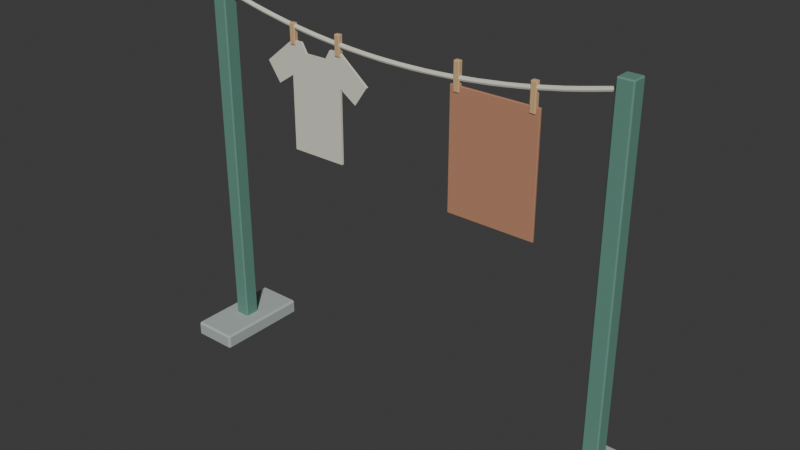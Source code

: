 # Source: source.blend  (saved by Blender 4.3.34; exported with 4.5.12 LTS)
import bpy
from mathutils import Matrix  # noqa: F401  (used for matrix-valued properties, if any)

bpy.ops.wm.read_factory_settings(use_empty=True)
scene = bpy.context.scene
scene.name = 'Scene'

# ---- collections
col_collection = bpy.data.collections.new('Collection'); scene.collection.children.link(col_collection)

# ---- materials (node trees are filled in below, after node groups)
mat_cream = bpy.data.materials.new('cream')
mat_cream.diffuse_color = (0.72, 0.71, 0.6, 1.0)
mat_stone = bpy.data.materials.new('stone')
mat_stone.diffuse_color = (0.42, 0.47, 0.45, 1.0)
mat_teal = bpy.data.materials.new('teal')
mat_teal.diffuse_color = (0.12, 0.28, 0.22, 1.0)
mat_sand = bpy.data.materials.new('sand')
mat_sand.diffuse_color = (0.66, 0.43, 0.22, 1.0)
mat_fungus_coral = bpy.data.materials.new('fungus-coral')
mat_fungus_coral.diffuse_color = (0.5, 0.24, 0.14, 1.0)

# ---- material node trees
mat_cream.use_nodes = True; mat_cream.node_tree.nodes.clear()
_N = mat_cream.node_tree.nodes; _L = mat_cream.node_tree.links
n0 = _N.new('ShaderNodeBsdfPrincipled'); n0.name = 'Principled BSDF'; n0.location = (10, 300)
n0.inputs[0].default_value = (0.72, 0.71, 0.6, 1.0)
n0.inputs[2].default_value = 0.83
n1 = _N.new('ShaderNodeOutputMaterial'); n1.name = 'Material Output'; n1.location = (300, 300)
_L.new(n0.outputs[0], n1.inputs[0])
n1.is_active_output = True
mat_stone.use_nodes = True; mat_stone.node_tree.nodes.clear()
_N = mat_stone.node_tree.nodes; _L = mat_stone.node_tree.links
n0 = _N.new('ShaderNodeBsdfPrincipled'); n0.name = 'Principled BSDF'; n0.location = (10, 300)
n0.inputs[0].default_value = (0.42, 0.47, 0.45, 1.0)
n0.inputs[2].default_value = 0.83
n1 = _N.new('ShaderNodeOutputMaterial'); n1.name = 'Material Output'; n1.location = (300, 300)
_L.new(n0.outputs[0], n1.inputs[0])
n1.is_active_output = True
mat_teal.use_nodes = True; mat_teal.node_tree.nodes.clear()
_N = mat_teal.node_tree.nodes; _L = mat_teal.node_tree.links
n0 = _N.new('ShaderNodeBsdfPrincipled'); n0.name = 'Principled BSDF'; n0.location = (10, 300)
n0.inputs[0].default_value = (0.12, 0.28, 0.22, 1.0)
n0.inputs[2].default_value = 0.83
n1 = _N.new('ShaderNodeOutputMaterial'); n1.name = 'Material Output'; n1.location = (300, 300)
_L.new(n0.outputs[0], n1.inputs[0])
n1.is_active_output = True
mat_sand.use_nodes = True; mat_sand.node_tree.nodes.clear()
_N = mat_sand.node_tree.nodes; _L = mat_sand.node_tree.links
n0 = _N.new('ShaderNodeBsdfPrincipled'); n0.name = 'Principled BSDF'; n0.location = (10, 300)
n0.inputs[0].default_value = (0.66, 0.43, 0.22, 1.0)
n0.inputs[2].default_value = 0.83
n1 = _N.new('ShaderNodeOutputMaterial'); n1.name = 'Material Output'; n1.location = (300, 300)
_L.new(n0.outputs[0], n1.inputs[0])
n1.is_active_output = True
mat_fungus_coral.use_nodes = True; mat_fungus_coral.node_tree.nodes.clear()
_N = mat_fungus_coral.node_tree.nodes; _L = mat_fungus_coral.node_tree.links
n0 = _N.new('ShaderNodeBsdfPrincipled'); n0.name = 'Principled BSDF'; n0.location = (10, 300)
n0.inputs[0].default_value = (0.5, 0.24, 0.14, 1.0)
n0.inputs[2].default_value = 0.83
n1 = _N.new('ShaderNodeOutputMaterial'); n1.name = 'Material Output'; n1.location = (300, 300)
_L.new(n0.outputs[0], n1.inputs[0])
n1.is_active_output = True

# ---- world
world_world = bpy.data.worlds.new('World'); scene.world = world_world
world_world.use_nodes = True; world_world.node_tree.nodes.clear()
_N = world_world.node_tree.nodes; _L = world_world.node_tree.links
n0 = _N.new('ShaderNodeOutputWorld'); n0.name = 'World Output'; n0.location = (300, 300)
n1 = _N.new('ShaderNodeBackground'); n1.name = 'Background'; n1.location = (10, 300)
n1.inputs[0].default_value = (0.05088, 0.05088, 0.05088, 1.0)
_L.new(n1.outputs[0], n0.inputs[0])
n0.is_active_output = True
world_world.color = (0.05088, 0.05088, 0.05088)
world_world.sun_shadow_jitter_overblur = 0.0

# ---- meshes
me_sagged_rope = bpy.data.meshes.new('Sagged rope')
me_sagged_rope.from_pydata([(-1.097, 0.0, 1.912), (-1.098, 0.008485, 1.908), (-1.1, 0.012, 1.9), (-1.102, 0.008485, 1.892), (-1.103, 1.47e-18, 1.888), (-1.102, -0.008485, 1.892), (-1.1, -0.012, 1.9), (-1.098, -0.008485, 1.908), (-1.028, 0.0, 1.893), (-1.029, 0.008485, 1.89), (-1.031, 0.012, 1.882), (-1.033, 0.008485, 1.874), (-1.034, 1.47e-18, 1.87), (-1.033, -0.008485, 1.874), (-1.031, -0.012, 1.882), (-1.029, -0.008485, 1.89), (-0.9597, 0.0, 1.877), (-0.9605, 0.008485, 1.873), (-0.9625, 0.012, 1.865), (-0.9645, 0.008485, 1.857), (-0.9653, 1.47e-18, 1.853), (-0.9645, -0.008485, 1.857), (-0.9625, -0.012, 1.865), (-0.9605, -0.008485, 1.873), (-0.8912, 0.0, 1.861), (-0.8919, 0.008485, 1.857), (-0.8938, 0.012, 1.849), (-0.8956, 0.008485, 1.841), (-0.8963, 1.47e-18, 1.837), (-0.8956, -0.008485, 1.841), (-0.8938, -0.012, 1.849), (-0.8919, -0.008485, 1.857), (-0.8226, 0.0, 1.846), (-0.8233, 0.008485, 1.843), (-0.825, 0.012, 1.834), (-0.8267, 0.008485, 1.826), (-0.8274, 1.47e-18, 1.823), (-0.8267, -0.008485, 1.826), (-0.825, -0.012, 1.834), (-0.8233, -0.008485, 1.843), (-0.754, 0.0, 1.833), (-0.7547, 0.008485, 1.829), (-0.7563, 0.012, 1.821), (-0.7578, 0.008485, 1.813), (-0.7585, 1.47e-18, 1.809), (-0.7578, -0.008485, 1.813), (-0.7563, -0.012, 1.821), (-0.7547, -0.008485, 1.829), (-0.6855, 0.0, 1.82), (-0.6861, 0.008485, 1.817), (-0.6875, 0.012, 1.809), (-0.6889, 0.008485, 1.8), (-0.6895, 1.47e-18, 1.797), (-0.6889, -0.008485, 1.8), (-0.6875, -0.012, 1.809), (-0.6861, -0.008485, 1.817), (-0.6169, 0.0, 1.809), (-0.6175, 0.008485, 1.806), (-0.6187, 0.012, 1.797), (-0.62, 0.008485, 1.789), (-0.6206, 1.47e-18, 1.786), (-0.62, -0.008485, 1.789), (-0.6187, -0.012, 1.797), (-0.6175, -0.008485, 1.806), (-0.5484, 0.0, 1.799), (-0.5489, 0.008485, 1.796), (-0.55, 0.012, 1.788), (-0.5511, 0.008485, 1.779), (-0.5516, 1.47e-18, 1.776), (-0.5511, -0.008485, 1.779), (-0.55, -0.012, 1.788), (-0.5489, -0.008485, 1.796), (-0.4798, 0.0, 1.791), (-0.4802, 0.008485, 1.787), (-0.4812, 0.012, 1.779), (-0.4823, 0.008485, 1.77), (-0.4827, 1.47e-18, 1.767), (-0.4823, -0.008485, 1.77), (-0.4812, -0.012, 1.779), (-0.4802, -0.008485, 1.787), (-0.4113, 0.0, 1.783), (-0.4116, 0.008485, 1.78), (-0.4125, 0.012, 1.771), (-0.4134, 0.008485, 1.763), (-0.4137, 1.47e-18, 1.759), (-0.4134, -0.008485, 1.763), (-0.4125, -0.012, 1.771), (-0.4116, -0.008485, 1.78), (-0.3427, 0.0, 1.777), (-0.343, 0.008485, 1.773), (-0.3438, 0.012, 1.765), (-0.3445, 0.008485, 1.756), (-0.3448, 1.47e-18, 1.753), (-0.3445, -0.008485, 1.756), (-0.3438, -0.012, 1.765), (-0.343, -0.008485, 1.773), (-0.2742, 0.0, 1.771), (-0.2744, 0.008485, 1.768), (-0.275, 0.012, 1.759), (-0.2756, 0.008485, 1.751), (-0.2758, 1.47e-18, 1.747), (-0.2756, -0.008485, 1.751), (-0.275, -0.012, 1.759), (-0.2744, -0.008485, 1.768), (-0.2056, 0.0, 1.767), (-0.2058, 0.008485, 1.764), (-0.2062, 0.012, 1.755), (-0.2067, 0.008485, 1.747), (-0.2069, 1.47e-18, 1.743), (-0.2067, -0.008485, 1.747), (-0.2062, -0.012, 1.755), (-0.2058, -0.008485, 1.764), (-0.1371, 0.0, 1.764), (-0.1372, 0.008485, 1.761), (-0.1375, 0.012, 1.752), (-0.1378, 0.008485, 1.744), (-0.1379, 1.47e-18, 1.74), (-0.1378, -0.008485, 1.744), (-0.1375, -0.012, 1.752), (-0.1372, -0.008485, 1.761), (-0.06855, 0.0, 1.763), (-0.06861, 0.008485, 1.759), (-0.06875, 0.012, 1.751), (-0.06889, 0.008485, 1.742), (-0.06895, 1.47e-18, 1.739), (-0.06889, -0.008485, 1.742), (-0.06875, -0.012, 1.751), (-0.06861, -0.008485, 1.759), (0.0, 0.0, 1.762), (0.0, 0.008485, 1.758), (0.0, 0.012, 1.75), (0.0, 0.008485, 1.742), (0.0, 1.47e-18, 1.738), (0.0, -0.008485, 1.742), (0.0, -0.012, 1.75), (0.0, -0.008485, 1.758), (0.06855, 0.0, 1.763), (0.06861, 0.008485, 1.759), (0.06875, 0.012, 1.751), (0.06889, 0.008485, 1.742), (0.06895, 1.47e-18, 1.739), (0.06889, -0.008485, 1.742), (0.06875, -0.012, 1.751), (0.06861, -0.008485, 1.759), (0.1371, 0.0, 1.764), (0.1372, 0.008485, 1.761), (0.1375, 0.012, 1.752), (0.1378, 0.008485, 1.744), (0.1379, 1.47e-18, 1.74), (0.1378, -0.008485, 1.744), (0.1375, -0.012, 1.752), (0.1372, -0.008485, 1.761), (0.2056, 0.0, 1.767), (0.2058, 0.008485, 1.764), (0.2062, 0.012, 1.755), (0.2067, 0.008485, 1.747), (0.2069, 1.47e-18, 1.743), (0.2067, -0.008485, 1.747), (0.2062, -0.012, 1.755), (0.2058, -0.008485, 1.764), (0.2742, 0.0, 1.771), (0.2744, 0.008485, 1.768), (0.275, 0.012, 1.759), (0.2756, 0.008485, 1.751), (0.2758, 1.47e-18, 1.747), (0.2756, -0.008485, 1.751), (0.275, -0.012, 1.759), (0.2744, -0.008485, 1.768), (0.3427, 0.0, 1.777), (0.343, 0.008485, 1.773), (0.3438, 0.012, 1.765), (0.3445, 0.008485, 1.756), (0.3448, 1.47e-18, 1.753), (0.3445, -0.008485, 1.756), (0.3438, -0.012, 1.765), (0.343, -0.008485, 1.773), (0.4113, 0.0, 1.783), (0.4116, 0.008485, 1.78), (0.4125, 0.012, 1.771), (0.4134, 0.008485, 1.763), (0.4137, 1.47e-18, 1.759), (0.4134, -0.008485, 1.763), (0.4125, -0.012, 1.771), (0.4116, -0.008485, 1.78), (0.4798, 0.0, 1.791), (0.4802, 0.008485, 1.787), (0.4812, 0.012, 1.779), (0.4823, 0.008485, 1.77), (0.4827, 1.47e-18, 1.767), (0.4823, -0.008485, 1.77), (0.4812, -0.012, 1.779), (0.4802, -0.008485, 1.787), (0.5484, 0.0, 1.799), (0.5489, 0.008485, 1.796), (0.55, 0.012, 1.788), (0.5511, 0.008485, 1.779), (0.5516, 1.47e-18, 1.776), (0.5511, -0.008485, 1.779), (0.55, -0.012, 1.788), (0.5489, -0.008485, 1.796), (0.6169, 0.0, 1.809), (0.6175, 0.008485, 1.806), (0.6187, 0.012, 1.797), (0.62, 0.008485, 1.789), (0.6206, 1.47e-18, 1.786), (0.62, -0.008485, 1.789), (0.6187, -0.012, 1.797), (0.6175, -0.008485, 1.806), (0.6855, 0.0, 1.82), (0.6861, 0.008485, 1.817), (0.6875, 0.012, 1.809), (0.6889, 0.008485, 1.8), (0.6895, 1.47e-18, 1.797), (0.6889, -0.008485, 1.8), (0.6875, -0.012, 1.809), (0.6861, -0.008485, 1.817), (0.754, 0.0, 1.833), (0.7547, 0.008485, 1.829), (0.7563, 0.012, 1.821), (0.7578, 0.008485, 1.813), (0.7585, 1.47e-18, 1.809), (0.7578, -0.008485, 1.813), (0.7563, -0.012, 1.821), (0.7547, -0.008485, 1.829), (0.8226, 0.0, 1.846), (0.8233, 0.008485, 1.843), (0.825, 0.012, 1.834), (0.8267, 0.008485, 1.826), (0.8274, 1.47e-18, 1.823), (0.8267, -0.008485, 1.826), (0.825, -0.012, 1.834), (0.8233, -0.008485, 1.843), (0.8912, 0.0, 1.861), (0.8919, 0.008485, 1.857), (0.8938, 0.012, 1.849), (0.8956, 0.008485, 1.841), (0.8963, 1.47e-18, 1.837), (0.8956, -0.008485, 1.841), (0.8938, -0.012, 1.849), (0.8919, -0.008485, 1.857), (0.9597, 0.0, 1.877), (0.9605, 0.008485, 1.873), (0.9625, 0.012, 1.865), (0.9645, 0.008485, 1.857), (0.9653, 1.47e-18, 1.853), (0.9645, -0.008485, 1.857), (0.9625, -0.012, 1.865), (0.9605, -0.008485, 1.873), (1.028, 0.0, 1.893), (1.029, 0.008485, 1.89), (1.031, 0.012, 1.882), (1.033, 0.008485, 1.874), (1.034, 1.47e-18, 1.87), (1.033, -0.008485, 1.874), (1.031, -0.012, 1.882), (1.029, -0.008485, 1.89), (1.097, 0.0, 1.912), (1.098, 0.008485, 1.908), (1.1, 0.012, 1.9), (1.102, 0.008485, 1.892), (1.103, 1.47e-18, 1.888), (1.102, -0.008485, 1.892), (1.1, -0.012, 1.9), (1.098, -0.008485, 1.908)], [], [(7, 0, 1, 2, 3, 4, 5, 6), (256, 263, 262, 261, 260, 259, 258, 257), (0, 8, 9, 1), (1, 9, 10, 2), (2, 10, 11, 3), (3, 11, 12, 4), (4, 12, 13, 5), (5, 13, 14, 6), (6, 14, 15, 7), (7, 15, 8, 0), (8, 16, 17, 9), (9, 17, 18, 10), (10, 18, 19, 11), (11, 19, 20, 12), (12, 20, 21, 13), (13, 21, 22, 14), (14, 22, 23, 15), (15, 23, 16, 8), (16, 24, 25, 17), (17, 25, 26, 18), (18, 26, 27, 19), (19, 27, 28, 20), (20, 28, 29, 21), (21, 29, 30, 22), (22, 30, 31, 23), (23, 31, 24, 16), (24, 32, 33, 25), (25, 33, 34, 26), (26, 34, 35, 27), (27, 35, 36, 28), (28, 36, 37, 29), (29, 37, 38, 30), (30, 38, 39, 31), (31, 39, 32, 24), (32, 40, 41, 33), (33, 41, 42, 34), (34, 42, 43, 35), (35, 43, 44, 36), (36, 44, 45, 37), (37, 45, 46, 38), (38, 46, 47, 39), (39, 47, 40, 32), (40, 48, 49, 41), (41, 49, 50, 42), (42, 50, 51, 43), (43, 51, 52, 44), (44, 52, 53, 45), (45, 53, 54, 46), (46, 54, 55, 47), (47, 55, 48, 40), (48, 56, 57, 49), (49, 57, 58, 50), (50, 58, 59, 51), (51, 59, 60, 52), (52, 60, 61, 53), (53, 61, 62, 54), (54, 62, 63, 55), (55, 63, 56, 48), (56, 64, 65, 57), (57, 65, 66, 58), (58, 66, 67, 59), (59, 67, 68, 60), (60, 68, 69, 61), (61, 69, 70, 62), (62, 70, 71, 63), (63, 71, 64, 56), (64, 72, 73, 65), (65, 73, 74, 66), (66, 74, 75, 67), (67, 75, 76, 68), (68, 76, 77, 69), (69, 77, 78, 70), (70, 78, 79, 71), (71, 79, 72, 64), (72, 80, 81, 73), (73, 81, 82, 74), (74, 82, 83, 75), (75, 83, 84, 76), (76, 84, 85, 77), (77, 85, 86, 78), (78, 86, 87, 79), (79, 87, 80, 72), (80, 88, 89, 81), (81, 89, 90, 82), (82, 90, 91, 83), (83, 91, 92, 84), (84, 92, 93, 85), (85, 93, 94, 86), (86, 94, 95, 87), (87, 95, 88, 80), (88, 96, 97, 89), (89, 97, 98, 90), (90, 98, 99, 91), (91, 99, 100, 92), (92, 100, 101, 93), (93, 101, 102, 94), (94, 102, 103, 95), (95, 103, 96, 88), (96, 104, 105, 97), (97, 105, 106, 98), (98, 106, 107, 99), (99, 107, 108, 100), (100, 108, 109, 101), (101, 109, 110, 102), (102, 110, 111, 103), (103, 111, 104, 96), (104, 112, 113, 105), (105, 113, 114, 106), (106, 114, 115, 107), (107, 115, 116, 108), (108, 116, 117, 109), (109, 117, 118, 110), (110, 118, 119, 111), (111, 119, 112, 104), (112, 120, 121, 113), (113, 121, 122, 114), (114, 122, 123, 115), (115, 123, 124, 116), (116, 124, 125, 117), (117, 125, 126, 118), (118, 126, 127, 119), (119, 127, 120, 112), (120, 128, 129, 121), (121, 129, 130, 122), (122, 130, 131, 123), (123, 131, 132, 124), (124, 132, 133, 125), (125, 133, 134, 126), (126, 134, 135, 127), (127, 135, 128, 120), (128, 136, 137, 129), (129, 137, 138, 130), (130, 138, 139, 131), (131, 139, 140, 132), (132, 140, 141, 133), (133, 141, 142, 134), (134, 142, 143, 135), (135, 143, 136, 128), (136, 144, 145, 137), (137, 145, 146, 138), (138, 146, 147, 139), (139, 147, 148, 140), (140, 148, 149, 141), (141, 149, 150, 142), (142, 150, 151, 143), (143, 151, 144, 136), (144, 152, 153, 145), (145, 153, 154, 146), (146, 154, 155, 147), (147, 155, 156, 148), (148, 156, 157, 149), (149, 157, 158, 150), (150, 158, 159, 151), (151, 159, 152, 144), (152, 160, 161, 153), (153, 161, 162, 154), (154, 162, 163, 155), (155, 163, 164, 156), (156, 164, 165, 157), (157, 165, 166, 158), (158, 166, 167, 159), (159, 167, 160, 152), (160, 168, 169, 161), (161, 169, 170, 162), (162, 170, 171, 163), (163, 171, 172, 164), (164, 172, 173, 165), (165, 173, 174, 166), (166, 174, 175, 167), (167, 175, 168, 160), (168, 176, 177, 169), (169, 177, 178, 170), (170, 178, 179, 171), (171, 179, 180, 172), (172, 180, 181, 173), (173, 181, 182, 174), (174, 182, 183, 175), (175, 183, 176, 168), (176, 184, 185, 177), (177, 185, 186, 178), (178, 186, 187, 179), (179, 187, 188, 180), (180, 188, 189, 181), (181, 189, 190, 182), (182, 190, 191, 183), (183, 191, 184, 176), (184, 192, 193, 185), (185, 193, 194, 186), (186, 194, 195, 187), (187, 195, 196, 188), (188, 196, 197, 189), (189, 197, 198, 190), (190, 198, 199, 191), (191, 199, 192, 184), (192, 200, 201, 193), (193, 201, 202, 194), (194, 202, 203, 195), (195, 203, 204, 196), (196, 204, 205, 197), (197, 205, 206, 198), (198, 206, 207, 199), (199, 207, 200, 192), (200, 208, 209, 201), (201, 209, 210, 202), (202, 210, 211, 203), (203, 211, 212, 204), (204, 212, 213, 205), (205, 213, 214, 206), (206, 214, 215, 207), (207, 215, 208, 200), (208, 216, 217, 209), (209, 217, 218, 210), (210, 218, 219, 211), (211, 219, 220, 212), (212, 220, 221, 213), (213, 221, 222, 214), (214, 222, 223, 215), (215, 223, 216, 208), (216, 224, 225, 217), (217, 225, 226, 218), (218, 226, 227, 219), (219, 227, 228, 220), (220, 228, 229, 221), (221, 229, 230, 222), (222, 230, 231, 223), (223, 231, 224, 216), (224, 232, 233, 225), (225, 233, 234, 226), (226, 234, 235, 227), (227, 235, 236, 228), (228, 236, 237, 229), (229, 237, 238, 230), (230, 238, 239, 231), (231, 239, 232, 224), (232, 240, 241, 233), (233, 241, 242, 234), (234, 242, 243, 235), (235, 243, 244, 236), (236, 244, 245, 237), (237, 245, 246, 238), (238, 246, 247, 239), (239, 247, 240, 232), (240, 248, 249, 241), (241, 249, 250, 242), (242, 250, 251, 243), (243, 251, 252, 244), (244, 252, 253, 245), (245, 253, 254, 246), (246, 254, 255, 247), (247, 255, 248, 240), (248, 256, 257, 249), (249, 257, 258, 250), (250, 258, 259, 251), (251, 259, 260, 252), (252, 260, 261, 253), (253, 261, 262, 254), (254, 262, 263, 255), (255, 263, 256, 248)])
me_sagged_rope.materials.append(mat_cream)
me_sagged_rope.update()
me_cloth_shirt = bpy.data.meshes.new('Cloth shirt')
me_cloth_shirt.from_pydata([(-0.65, -0.006, 1.73), (-0.59, -0.006, 1.73), (-0.56, -0.006, 1.68), (-0.44, -0.006, 1.68), (-0.41, -0.006, 1.73), (-0.35, -0.006, 1.73), (-0.19, -0.006, 1.6), (-0.26, -0.006, 1.5), (-0.35, -0.006, 1.56), (-0.35, -0.006, 1.18), (-0.65, -0.006, 1.18), (-0.65, -0.006, 1.56), (-0.74, -0.006, 1.5), (-0.81, -0.006, 1.6), (-0.65, 0.006, 1.73), (-0.59, 0.006, 1.73), (-0.56, 0.006, 1.68), (-0.44, 0.006, 1.68), (-0.41, 0.006, 1.73), (-0.35, 0.006, 1.73), (-0.19, 0.006, 1.6), (-0.26, 0.006, 1.5), (-0.35, 0.006, 1.56), (-0.35, 0.006, 1.18), (-0.65, 0.006, 1.18), (-0.65, 0.006, 1.56), (-0.74, 0.006, 1.5), (-0.81, 0.006, 1.6)], [], [(13, 12, 11, 10, 9, 8, 7, 6, 5, 4, 3, 2, 1, 0), (14, 15, 16, 17, 18, 19, 20, 21, 22, 23, 24, 25, 26, 27), (0, 1, 15, 14), (1, 2, 16, 15), (2, 3, 17, 16), (3, 4, 18, 17), (4, 5, 19, 18), (5, 6, 20, 19), (6, 7, 21, 20), (7, 8, 22, 21), (8, 9, 23, 22), (9, 10, 24, 23), (10, 11, 25, 24), (11, 12, 26, 25), (12, 13, 27, 26), (13, 0, 14, 27)])
me_cloth_shirt.materials.append(mat_cream)
me_cloth_shirt.update()
me_cube_001 = bpy.data.meshes.new('Cube.001')
me_cube_001.from_pydata([(-1.21, -0.24, 0.0), (-1.21, -0.25, 0.01), (-1.22, -0.24, 0.01), (-1.21, -0.25, 0.07), (-1.21, -0.24, 0.08), (-1.22, -0.24, 0.07), (-1.21, 0.24, 0.0), (-1.22, 0.24, 0.01), (-1.21, 0.25, 0.01), (-1.21, 0.24, 0.08), (-1.21, 0.25, 0.07), (-1.22, 0.24, 0.07), (-0.99, -0.24, 0.0), (-0.98, -0.24, 0.01), (-0.99, -0.25, 0.01), (-0.99, -0.24, 0.08), (-0.99, -0.25, 0.07), (-0.98, -0.24, 0.07), (-0.99, 0.24, 0.0), (-0.99, 0.25, 0.01), (-0.98, 0.24, 0.01), (-0.99, 0.24, 0.08), (-0.98, 0.24, 0.07), (-0.99, 0.25, 0.07)], [], [(14, 16, 3, 1), (20, 22, 17, 13), (21, 9, 4, 15), (2, 5, 11, 7), (8, 10, 23, 19), (0, 1, 2), (3, 4, 5), (6, 7, 8), (9, 10, 11), (12, 13, 14), (15, 16, 17), (18, 19, 20), (21, 22, 23), (6, 0, 2, 7), (1, 3, 5, 2), (4, 9, 11, 5), (10, 8, 7, 11), (18, 6, 8, 19), (9, 21, 23, 10), (22, 20, 19, 23), (12, 18, 20, 13), (21, 15, 17, 22), (16, 14, 13, 17), (0, 12, 14, 1), (15, 4, 3, 16), (6, 18, 12, 0)])
_uv = me_cube_001.uv_layers.new(name='UVMap')
_uv.uv.foreach_set('vector', [0.4063, 0.7604, 0.5938, 0.7604, 0.5938, 0.9896, 0.4063, 0.9896, 0.4062, 0.505, 0.5938, 0.505, 0.5938, 0.745, 0.4062, 0.745, 0.6354, 0.505, 0.8646, 0.505, 0.8646, 0.745, 0.6354, 0.745, 0.4062, 0.005, 0.5938, 0.005, 0.5938, 0.245, 0.4062, 0.245, 0.4063, 0.2604, 0.5938, 0.2604, 0.5938, 0.4896, 0.4063, 0.4896, 0.1354, 0.745, 0.1354, 0.75, 0.125, 0.745, 0.5938, 0.9896, 0.625, 0.9896, 0.5938, 1.0, 0.1354, 0.505, 0.125, 0.505, 0.1354, 0.5, 0.625, 0.2604, 0.5938, 0.2604, 0.5938, 0.25, 0.3646, 0.745, 0.375, 0.745, 0.3646, 0.75, 0.625, 0.7604, 0.5938, 0.7604, 0.5938, 0.75, 0.3646, 0.505, 0.3646, 0.5, 0.375, 0.505, 0.625, 0.505, 0.5938, 0.505, 0.5938, 0.5, 0.1354, 0.505, 0.1354, 0.745, 0.125, 0.745, 0.125, 0.505, 0.4062, 0.0, 0.5938, 0.0, 0.5938, 0.005, 0.4062, 0.005, 0.625, 0.005, 0.625, 0.245, 0.5938, 0.245, 0.5938, 0.005, 0.5938, 0.2604, 0.4063, 0.2604, 0.4062, 0.245, 0.5938, 0.245, 0.3646, 0.505, 0.1354, 0.505, 0.1354, 0.5, 0.3646, 0.5, 0.625, 0.2604, 0.625, 0.4896, 0.5938, 0.4896, 0.5938, 0.2604, 0.5938, 0.505, 0.4062, 0.505, 0.4063, 0.4896, 0.5938, 0.4896, 0.3646, 0.745, 0.3646, 0.505, 0.4062, 0.505, 0.4062, 0.745, 0.6354, 0.505, 0.6354, 0.745, 0.5938, 0.745, 0.5938, 0.505, 0.5938, 0.7604, 0.4063, 0.7604, 0.4062, 0.745, 0.5938, 0.745, 0.1354, 0.745, 0.3646, 0.745, 0.3646, 0.75, 0.1354, 0.75, 0.625, 0.7604, 0.625, 0.9896, 0.5938, 0.9896, 0.5938, 0.7604, 0.1354, 0.505, 0.3646, 0.505, 0.3646, 0.745, 0.1354, 0.745])
me_cube_001.materials.append(mat_stone)
me_cube_001.update()
me_cube_002 = bpy.data.meshes.new('Cube.002')
me_cube_002.from_pydata([(-1.134, -0.034, 0.05), (-1.134, -0.04, 0.056), (-1.14, -0.034, 0.056), (-1.134, -0.04, 1.944), (-1.134, -0.034, 1.95), (-1.14, -0.034, 1.944), (-1.134, 0.034, 0.05), (-1.14, 0.034, 0.056), (-1.134, 0.04, 0.056), (-1.134, 0.034, 1.95), (-1.134, 0.04, 1.944), (-1.14, 0.034, 1.944), (-1.066, -0.034, 0.05), (-1.06, -0.034, 0.056), (-1.066, -0.04, 0.056), (-1.066, -0.034, 1.95), (-1.066, -0.04, 1.944), (-1.06, -0.034, 1.944), (-1.066, 0.034, 0.05), (-1.066, 0.04, 0.056), (-1.06, 0.034, 0.056), (-1.066, 0.034, 1.95), (-1.06, 0.034, 1.944), (-1.066, 0.04, 1.944)], [], [(14, 16, 3, 1), (20, 22, 17, 13), (21, 9, 4, 15), (2, 5, 11, 7), (8, 10, 23, 19), (0, 1, 2), (3, 4, 5), (6, 7, 8), (9, 10, 11), (12, 13, 14), (15, 16, 17), (18, 19, 20), (21, 22, 23), (6, 0, 2, 7), (1, 3, 5, 2), (4, 9, 11, 5), (10, 8, 7, 11), (18, 6, 8, 19), (9, 21, 23, 10), (22, 20, 19, 23), (12, 18, 20, 13), (21, 15, 17, 22), (16, 14, 13, 17), (0, 12, 14, 1), (15, 4, 3, 16), (6, 18, 12, 0)])
_uv = me_cube_002.uv_layers.new(name='UVMap')
_uv.uv.foreach_set('vector', [0.3758, 0.7688, 0.6242, 0.7688, 0.6242, 0.9812, 0.3758, 0.9813, 0.3758, 0.5188, 0.6242, 0.5188, 0.6242, 0.7312, 0.3758, 0.7312, 0.6438, 0.5188, 0.8562, 0.5187, 0.8562, 0.7312, 0.6438, 0.7312, 0.3758, 0.01875, 0.6242, 0.01875, 0.6242, 0.2312, 0.3758, 0.2313, 0.3758, 0.2688, 0.6242, 0.2688, 0.6242, 0.4812, 0.3758, 0.4813, 0.1437, 0.7312, 0.1437, 0.75, 0.125, 0.7312, 0.6242, 0.9812, 0.625, 0.9812, 0.6242, 1.0, 0.1438, 0.5188, 0.125, 0.5188, 0.1437, 0.5, 0.625, 0.2688, 0.6242, 0.2688, 0.6242, 0.25, 0.3562, 0.7312, 0.375, 0.7313, 0.3563, 0.75, 0.625, 0.7688, 0.6242, 0.7688, 0.6242, 0.75, 0.3562, 0.5187, 0.3563, 0.5, 0.375, 0.5188, 0.625, 0.5188, 0.6242, 0.5188, 0.6242, 0.5, 0.1438, 0.5188, 0.1437, 0.7312, 0.125, 0.7312, 0.125, 0.5188, 0.3758, 0.0, 0.6242, 0.0, 0.6242, 0.01875, 0.3758, 0.01875, 0.625, 0.01875, 0.625, 0.2313, 0.6242, 0.2312, 0.6242, 0.01875, 0.6242, 0.2688, 0.3758, 0.2688, 0.3758, 0.2313, 0.6242, 0.2312, 0.3562, 0.5187, 0.1438, 0.5188, 0.1437, 0.5, 0.3563, 0.5, 0.625, 0.2688, 0.625, 0.4812, 0.6242, 0.4812, 0.6242, 0.2688, 0.6242, 0.5188, 0.3758, 0.5188, 0.3758, 0.4813, 0.6242, 0.4812, 0.3562, 0.7312, 0.3562, 0.5187, 0.3758, 0.5188, 0.3758, 0.7312, 0.6438, 0.5188, 0.6438, 0.7312, 0.6242, 0.7312, 0.6242, 0.5188, 0.6242, 0.7688, 0.3758, 0.7688, 0.3758, 0.7312, 0.6242, 0.7312, 0.1437, 0.7312, 0.3562, 0.7312, 0.3563, 0.75, 0.1437, 0.75, 0.625, 0.7688, 0.625, 0.9812, 0.6242, 0.9812, 0.6242, 0.7688, 0.1438, 0.5188, 0.3562, 0.5187, 0.3562, 0.7312, 0.1437, 0.7312])
me_cube_002.materials.append(mat_teal)
me_cube_002.update()
me_cube_003 = bpy.data.meshes.new('Cube.003')
me_cube_003.from_pydata([(0.99, -0.24, 0.0), (0.99, -0.25, 0.01), (0.98, -0.24, 0.01), (0.99, -0.25, 0.07), (0.99, -0.24, 0.08), (0.98, -0.24, 0.07), (0.99, 0.24, 0.0), (0.98, 0.24, 0.01), (0.99, 0.25, 0.01), (0.99, 0.24, 0.08), (0.99, 0.25, 0.07), (0.98, 0.24, 0.07), (1.21, -0.24, 0.0), (1.22, -0.24, 0.01), (1.21, -0.25, 0.01), (1.21, -0.24, 0.08), (1.21, -0.25, 0.07), (1.22, -0.24, 0.07), (1.21, 0.24, 0.0), (1.21, 0.25, 0.01), (1.22, 0.24, 0.01), (1.21, 0.24, 0.08), (1.22, 0.24, 0.07), (1.21, 0.25, 0.07)], [], [(14, 16, 3, 1), (20, 22, 17, 13), (21, 9, 4, 15), (2, 5, 11, 7), (8, 10, 23, 19), (0, 1, 2), (3, 4, 5), (6, 7, 8), (9, 10, 11), (12, 13, 14), (15, 16, 17), (18, 19, 20), (21, 22, 23), (6, 0, 2, 7), (1, 3, 5, 2), (4, 9, 11, 5), (10, 8, 7, 11), (18, 6, 8, 19), (9, 21, 23, 10), (22, 20, 19, 23), (12, 18, 20, 13), (21, 15, 17, 22), (16, 14, 13, 17), (0, 12, 14, 1), (15, 4, 3, 16), (6, 18, 12, 0)])
_uv = me_cube_003.uv_layers.new(name='UVMap')
_uv.uv.foreach_set('vector', [0.4063, 0.7604, 0.5938, 0.7604, 0.5938, 0.9896, 0.4063, 0.9896, 0.4062, 0.505, 0.5938, 0.505, 0.5938, 0.745, 0.4062, 0.745, 0.6354, 0.505, 0.8646, 0.505, 0.8646, 0.745, 0.6354, 0.745, 0.4062, 0.005, 0.5938, 0.005, 0.5938, 0.245, 0.4062, 0.245, 0.4063, 0.2604, 0.5938, 0.2604, 0.5938, 0.4896, 0.4063, 0.4896, 0.1354, 0.745, 0.1354, 0.75, 0.125, 0.745, 0.5938, 0.9896, 0.625, 0.9896, 0.5938, 1.0, 0.1354, 0.505, 0.125, 0.505, 0.1354, 0.5, 0.625, 0.2604, 0.5938, 0.2604, 0.5938, 0.25, 0.3646, 0.745, 0.375, 0.745, 0.3646, 0.75, 0.625, 0.7604, 0.5938, 0.7604, 0.5938, 0.75, 0.3646, 0.505, 0.3646, 0.5, 0.375, 0.505, 0.625, 0.505, 0.5938, 0.505, 0.5938, 0.5, 0.1354, 0.505, 0.1354, 0.745, 0.125, 0.745, 0.125, 0.505, 0.4062, 0.0, 0.5938, 0.0, 0.5938, 0.005, 0.4062, 0.005, 0.625, 0.005, 0.625, 0.245, 0.5938, 0.245, 0.5938, 0.005, 0.5938, 0.2604, 0.4063, 0.2604, 0.4062, 0.245, 0.5938, 0.245, 0.3646, 0.505, 0.1354, 0.505, 0.1354, 0.5, 0.3646, 0.5, 0.625, 0.2604, 0.625, 0.4896, 0.5938, 0.4896, 0.5938, 0.2604, 0.5938, 0.505, 0.4062, 0.505, 0.4063, 0.4896, 0.5938, 0.4896, 0.3646, 0.745, 0.3646, 0.505, 0.4062, 0.505, 0.4062, 0.745, 0.6354, 0.505, 0.6354, 0.745, 0.5938, 0.745, 0.5938, 0.505, 0.5938, 0.7604, 0.4063, 0.7604, 0.4062, 0.745, 0.5938, 0.745, 0.1354, 0.745, 0.3646, 0.745, 0.3646, 0.75, 0.1354, 0.75, 0.625, 0.7604, 0.625, 0.9896, 0.5938, 0.9896, 0.5938, 0.7604, 0.1354, 0.505, 0.3646, 0.505, 0.3646, 0.745, 0.1354, 0.745])
me_cube_003.materials.append(mat_stone)
me_cube_003.update()
me_cube_004 = bpy.data.meshes.new('Cube.004')
me_cube_004.from_pydata([(1.066, -0.034, 0.05), (1.066, -0.04, 0.056), (1.06, -0.034, 0.056), (1.066, -0.04, 1.944), (1.066, -0.034, 1.95), (1.06, -0.034, 1.944), (1.066, 0.034, 0.05), (1.06, 0.034, 0.056), (1.066, 0.04, 0.056), (1.066, 0.034, 1.95), (1.066, 0.04, 1.944), (1.06, 0.034, 1.944), (1.134, -0.034, 0.05), (1.14, -0.034, 0.056), (1.134, -0.04, 0.056), (1.134, -0.034, 1.95), (1.134, -0.04, 1.944), (1.14, -0.034, 1.944), (1.134, 0.034, 0.05), (1.134, 0.04, 0.056), (1.14, 0.034, 0.056), (1.134, 0.034, 1.95), (1.14, 0.034, 1.944), (1.134, 0.04, 1.944)], [], [(14, 16, 3, 1), (20, 22, 17, 13), (21, 9, 4, 15), (2, 5, 11, 7), (8, 10, 23, 19), (0, 1, 2), (3, 4, 5), (6, 7, 8), (9, 10, 11), (12, 13, 14), (15, 16, 17), (18, 19, 20), (21, 22, 23), (6, 0, 2, 7), (1, 3, 5, 2), (4, 9, 11, 5), (10, 8, 7, 11), (18, 6, 8, 19), (9, 21, 23, 10), (22, 20, 19, 23), (12, 18, 20, 13), (21, 15, 17, 22), (16, 14, 13, 17), (0, 12, 14, 1), (15, 4, 3, 16), (6, 18, 12, 0)])
_uv = me_cube_004.uv_layers.new(name='UVMap')
_uv.uv.foreach_set('vector', [0.3758, 0.7688, 0.6242, 0.7688, 0.6242, 0.9812, 0.3758, 0.9813, 0.3758, 0.5188, 0.6242, 0.5188, 0.6242, 0.7312, 0.3758, 0.7312, 0.6438, 0.5188, 0.8562, 0.5187, 0.8562, 0.7312, 0.6438, 0.7312, 0.3758, 0.01875, 0.6242, 0.01875, 0.6242, 0.2312, 0.3758, 0.2313, 0.3758, 0.2688, 0.6242, 0.2688, 0.6242, 0.4812, 0.3758, 0.4813, 0.1437, 0.7312, 0.1437, 0.75, 0.125, 0.7312, 0.6242, 0.9812, 0.625, 0.9812, 0.6242, 1.0, 0.1438, 0.5188, 0.125, 0.5188, 0.1437, 0.5, 0.625, 0.2688, 0.6242, 0.2688, 0.6242, 0.25, 0.3562, 0.7312, 0.375, 0.7313, 0.3563, 0.75, 0.625, 0.7688, 0.6242, 0.7688, 0.6242, 0.75, 0.3562, 0.5187, 0.3563, 0.5, 0.375, 0.5188, 0.625, 0.5188, 0.6242, 0.5188, 0.6242, 0.5, 0.1438, 0.5188, 0.1437, 0.7312, 0.125, 0.7312, 0.125, 0.5188, 0.3758, 0.0, 0.6242, 0.0, 0.6242, 0.01875, 0.3758, 0.01875, 0.625, 0.01875, 0.625, 0.2313, 0.6242, 0.2312, 0.6242, 0.01875, 0.6242, 0.2688, 0.3758, 0.2688, 0.3758, 0.2313, 0.6242, 0.2312, 0.3562, 0.5187, 0.1438, 0.5188, 0.1437, 0.5, 0.3563, 0.5, 0.625, 0.2688, 0.625, 0.4812, 0.6242, 0.4812, 0.6242, 0.2688, 0.6242, 0.5188, 0.3758, 0.5188, 0.3758, 0.4813, 0.6242, 0.4812, 0.3562, 0.7312, 0.3562, 0.5187, 0.3758, 0.5188, 0.3758, 0.7312, 0.6438, 0.5188, 0.6438, 0.7312, 0.6242, 0.7312, 0.6242, 0.5188, 0.6242, 0.7688, 0.3758, 0.7688, 0.3758, 0.7312, 0.6242, 0.7312, 0.1437, 0.7312, 0.3562, 0.7312, 0.3563, 0.75, 0.1437, 0.75, 0.625, 0.7688, 0.625, 0.9812, 0.6242, 0.9812, 0.6242, 0.7688, 0.1438, 0.5188, 0.3562, 0.5187, 0.3562, 0.7312, 0.1437, 0.7312])
me_cube_004.materials.append(mat_teal)
me_cube_004.update()
me_cube_005 = bpy.data.meshes.new('Cube.005')
me_cube_005.from_pydata([(-0.652, -0.0095, 1.71), (-0.652, -0.0125, 1.713), (-0.655, -0.0095, 1.713), (-0.652, -0.0125, 1.812), (-0.652, -0.0095, 1.815), (-0.655, -0.0095, 1.812), (-0.652, 0.0095, 1.71), (-0.655, 0.0095, 1.713), (-0.652, 0.0125, 1.713), (-0.652, 0.0095, 1.815), (-0.652, 0.0125, 1.812), (-0.655, 0.0095, 1.812), (-0.628, -0.0095, 1.71), (-0.625, -0.0095, 1.713), (-0.628, -0.0125, 1.713), (-0.628, -0.0095, 1.815), (-0.628, -0.0125, 1.812), (-0.625, -0.0095, 1.812), (-0.628, 0.0095, 1.71), (-0.628, 0.0125, 1.713), (-0.625, 0.0095, 1.713), (-0.628, 0.0095, 1.815), (-0.625, 0.0095, 1.812), (-0.628, 0.0125, 1.812)], [], [(14, 16, 3, 1), (20, 22, 17, 13), (21, 9, 4, 15), (2, 5, 11, 7), (8, 10, 23, 19), (0, 1, 2), (3, 4, 5), (6, 7, 8), (9, 10, 11), (12, 13, 14), (15, 16, 17), (18, 19, 20), (21, 22, 23), (6, 0, 2, 7), (1, 3, 5, 2), (4, 9, 11, 5), (10, 8, 7, 11), (18, 6, 8, 19), (9, 21, 23, 10), (22, 20, 19, 23), (12, 18, 20, 13), (21, 15, 17, 22), (16, 14, 13, 17), (0, 12, 14, 1), (15, 4, 3, 16), (6, 18, 12, 0)])
_uv = me_cube_005.uv_layers.new(name='UVMap')
_uv.uv.foreach_set('vector', [0.3821, 0.775, 0.6179, 0.775, 0.6179, 0.975, 0.3821, 0.975, 0.3821, 0.53, 0.6179, 0.53, 0.6179, 0.72, 0.3821, 0.72, 0.65, 0.53, 0.85, 0.53, 0.85, 0.72, 0.65, 0.72, 0.3821, 0.03, 0.6179, 0.03, 0.6179, 0.22, 0.3821, 0.22, 0.3821, 0.275, 0.6179, 0.275, 0.6179, 0.475, 0.3821, 0.475, 0.15, 0.72, 0.15, 0.75, 0.125, 0.72, 0.6179, 0.975, 0.625, 0.975, 0.6179, 1.0, 0.15, 0.53, 0.125, 0.53, 0.15, 0.5, 0.625, 0.275, 0.6179, 0.275, 0.6179, 0.25, 0.35, 0.72, 0.375, 0.72, 0.35, 0.75, 0.625, 0.775, 0.6179, 0.775, 0.6179, 0.75, 0.35, 0.53, 0.35, 0.5, 0.375, 0.53, 0.625, 0.53, 0.6179, 0.53, 0.6179, 0.5, 0.15, 0.53, 0.15, 0.72, 0.125, 0.72, 0.125, 0.53, 0.3821, 0.0, 0.6179, 0.0, 0.6179, 0.03, 0.3821, 0.03, 0.625, 0.03, 0.625, 0.22, 0.6179, 0.22, 0.6179, 0.03, 0.6179, 0.275, 0.3821, 0.275, 0.3821, 0.22, 0.6179, 0.22, 0.35, 0.53, 0.15, 0.53, 0.15, 0.5, 0.35, 0.5, 0.625, 0.275, 0.625, 0.475, 0.6179, 0.475, 0.6179, 0.275, 0.6179, 0.53, 0.3821, 0.53, 0.3821, 0.475, 0.6179, 0.475, 0.35, 0.72, 0.35, 0.53, 0.3821, 0.53, 0.3821, 0.72, 0.65, 0.53, 0.65, 0.72, 0.6179, 0.72, 0.6179, 0.53, 0.6179, 0.775, 0.3821, 0.775, 0.3821, 0.72, 0.6179, 0.72, 0.15, 0.72, 0.35, 0.72, 0.35, 0.75, 0.15, 0.75, 0.625, 0.775, 0.625, 0.975, 0.6179, 0.975, 0.6179, 0.775, 0.15, 0.53, 0.35, 0.53, 0.35, 0.72, 0.15, 0.72])
me_cube_005.materials.append(mat_sand)
me_cube_005.update()
me_cube_006 = bpy.data.meshes.new('Cube.006')
me_cube_006.from_pydata([(-0.372, -0.0095, 1.71), (-0.372, -0.0125, 1.713), (-0.375, -0.0095, 1.713), (-0.372, -0.0125, 1.812), (-0.372, -0.0095, 1.815), (-0.375, -0.0095, 1.812), (-0.372, 0.0095, 1.71), (-0.375, 0.0095, 1.713), (-0.372, 0.0125, 1.713), (-0.372, 0.0095, 1.815), (-0.372, 0.0125, 1.812), (-0.375, 0.0095, 1.812), (-0.348, -0.0095, 1.71), (-0.345, -0.0095, 1.713), (-0.348, -0.0125, 1.713), (-0.348, -0.0095, 1.815), (-0.348, -0.0125, 1.812), (-0.345, -0.0095, 1.812), (-0.348, 0.0095, 1.71), (-0.348, 0.0125, 1.713), (-0.345, 0.0095, 1.713), (-0.348, 0.0095, 1.815), (-0.345, 0.0095, 1.812), (-0.348, 0.0125, 1.812)], [], [(14, 16, 3, 1), (20, 22, 17, 13), (21, 9, 4, 15), (2, 5, 11, 7), (8, 10, 23, 19), (0, 1, 2), (3, 4, 5), (6, 7, 8), (9, 10, 11), (12, 13, 14), (15, 16, 17), (18, 19, 20), (21, 22, 23), (6, 0, 2, 7), (1, 3, 5, 2), (4, 9, 11, 5), (10, 8, 7, 11), (18, 6, 8, 19), (9, 21, 23, 10), (22, 20, 19, 23), (12, 18, 20, 13), (21, 15, 17, 22), (16, 14, 13, 17), (0, 12, 14, 1), (15, 4, 3, 16), (6, 18, 12, 0)])
_uv = me_cube_006.uv_layers.new(name='UVMap')
_uv.uv.foreach_set('vector', [0.3821, 0.775, 0.6179, 0.775, 0.6179, 0.975, 0.3821, 0.975, 0.3821, 0.53, 0.6179, 0.53, 0.6179, 0.72, 0.3821, 0.72, 0.65, 0.53, 0.85, 0.53, 0.85, 0.72, 0.65, 0.72, 0.3821, 0.03, 0.6179, 0.03, 0.6179, 0.22, 0.3821, 0.22, 0.3821, 0.275, 0.6179, 0.275, 0.6179, 0.475, 0.3821, 0.475, 0.15, 0.72, 0.15, 0.75, 0.125, 0.72, 0.6179, 0.975, 0.625, 0.975, 0.6179, 1.0, 0.15, 0.53, 0.125, 0.53, 0.15, 0.5, 0.625, 0.275, 0.6179, 0.275, 0.6179, 0.25, 0.35, 0.72, 0.375, 0.72, 0.35, 0.75, 0.625, 0.775, 0.6179, 0.775, 0.6179, 0.75, 0.35, 0.53, 0.35, 0.5, 0.375, 0.53, 0.625, 0.53, 0.6179, 0.53, 0.6179, 0.5, 0.15, 0.53, 0.15, 0.72, 0.125, 0.72, 0.125, 0.53, 0.3821, 0.0, 0.6179, 0.0, 0.6179, 0.03, 0.3821, 0.03, 0.625, 0.03, 0.625, 0.22, 0.6179, 0.22, 0.6179, 0.03, 0.6179, 0.275, 0.3821, 0.275, 0.3821, 0.22, 0.6179, 0.22, 0.35, 0.53, 0.15, 0.53, 0.15, 0.5, 0.35, 0.5, 0.625, 0.275, 0.625, 0.475, 0.6179, 0.475, 0.6179, 0.275, 0.6179, 0.53, 0.3821, 0.53, 0.3821, 0.475, 0.6179, 0.475, 0.35, 0.72, 0.35, 0.53, 0.3821, 0.53, 0.3821, 0.72, 0.65, 0.53, 0.65, 0.72, 0.6179, 0.72, 0.6179, 0.53, 0.6179, 0.775, 0.3821, 0.775, 0.3821, 0.72, 0.6179, 0.72, 0.15, 0.72, 0.35, 0.72, 0.35, 0.75, 0.15, 0.75, 0.625, 0.775, 0.625, 0.975, 0.6179, 0.975, 0.6179, 0.775, 0.15, 0.53, 0.35, 0.53, 0.35, 0.72, 0.15, 0.72])
me_cube_006.materials.append(mat_sand)
me_cube_006.update()
me_cube_007 = bpy.data.meshes.new('Cube.007')
me_cube_007.from_pydata([(0.298, -0.0095, 1.7), (0.298, -0.0125, 1.703), (0.295, -0.0095, 1.703), (0.298, -0.0125, 1.837), (0.298, -0.0095, 1.84), (0.295, -0.0095, 1.837), (0.298, 0.0095, 1.7), (0.295, 0.0095, 1.703), (0.298, 0.0125, 1.703), (0.298, 0.0095, 1.84), (0.298, 0.0125, 1.837), (0.295, 0.0095, 1.837), (0.322, -0.0095, 1.7), (0.325, -0.0095, 1.703), (0.322, -0.0125, 1.703), (0.322, -0.0095, 1.84), (0.322, -0.0125, 1.837), (0.325, -0.0095, 1.837), (0.322, 0.0095, 1.7), (0.322, 0.0125, 1.703), (0.325, 0.0095, 1.703), (0.322, 0.0095, 1.84), (0.325, 0.0095, 1.837), (0.322, 0.0125, 1.837)], [], [(14, 16, 3, 1), (20, 22, 17, 13), (21, 9, 4, 15), (2, 5, 11, 7), (8, 10, 23, 19), (0, 1, 2), (3, 4, 5), (6, 7, 8), (9, 10, 11), (12, 13, 14), (15, 16, 17), (18, 19, 20), (21, 22, 23), (6, 0, 2, 7), (1, 3, 5, 2), (4, 9, 11, 5), (10, 8, 7, 11), (18, 6, 8, 19), (9, 21, 23, 10), (22, 20, 19, 23), (12, 18, 20, 13), (21, 15, 17, 22), (16, 14, 13, 17), (0, 12, 14, 1), (15, 4, 3, 16), (6, 18, 12, 0)])
_uv = me_cube_007.uv_layers.new(name='UVMap')
_uv.uv.foreach_set('vector', [0.3804, 0.775, 0.6196, 0.775, 0.6196, 0.975, 0.3804, 0.975, 0.3804, 0.53, 0.6196, 0.53, 0.6196, 0.72, 0.3804, 0.72, 0.65, 0.53, 0.85, 0.53, 0.85, 0.72, 0.65, 0.72, 0.3804, 0.03, 0.6196, 0.03, 0.6196, 0.22, 0.3804, 0.22, 0.3804, 0.275, 0.6196, 0.275, 0.6196, 0.475, 0.3804, 0.475, 0.15, 0.72, 0.15, 0.75, 0.125, 0.72, 0.6196, 0.975, 0.625, 0.975, 0.6196, 1.0, 0.15, 0.53, 0.125, 0.53, 0.15, 0.5, 0.625, 0.275, 0.6196, 0.275, 0.6196, 0.25, 0.35, 0.72, 0.375, 0.72, 0.35, 0.75, 0.625, 0.775, 0.6196, 0.775, 0.6196, 0.75, 0.35, 0.53, 0.35, 0.5, 0.375, 0.53, 0.625, 0.53, 0.6196, 0.53, 0.6196, 0.5, 0.15, 0.53, 0.15, 0.72, 0.125, 0.72, 0.125, 0.53, 0.3804, 0.0, 0.6196, 0.0, 0.6196, 0.03, 0.3804, 0.03, 0.625, 0.03, 0.625, 0.22, 0.6196, 0.22, 0.6196, 0.03, 0.6196, 0.275, 0.3804, 0.275, 0.3804, 0.22, 0.6196, 0.22, 0.35, 0.53, 0.15, 0.53, 0.15, 0.5, 0.35, 0.5, 0.625, 0.275, 0.625, 0.475, 0.6196, 0.475, 0.6196, 0.275, 0.6196, 0.53, 0.3804, 0.53, 0.3804, 0.475, 0.6196, 0.475, 0.35, 0.72, 0.35, 0.53, 0.3804, 0.53, 0.3804, 0.72, 0.65, 0.53, 0.65, 0.72, 0.6196, 0.72, 0.6196, 0.53, 0.6196, 0.775, 0.3804, 0.775, 0.3804, 0.72, 0.6196, 0.72, 0.15, 0.72, 0.35, 0.72, 0.35, 0.75, 0.15, 0.75, 0.625, 0.775, 0.625, 0.975, 0.6196, 0.975, 0.6196, 0.775, 0.15, 0.53, 0.35, 0.53, 0.35, 0.72, 0.15, 0.72])
me_cube_007.materials.append(mat_sand)
me_cube_007.update()
me_cube_008 = bpy.data.meshes.new('Cube.008')
me_cube_008.from_pydata([(0.678, -0.0095, 1.7), (0.678, -0.0125, 1.703), (0.675, -0.0095, 1.703), (0.678, -0.0125, 1.837), (0.678, -0.0095, 1.84), (0.675, -0.0095, 1.837), (0.678, 0.0095, 1.7), (0.675, 0.0095, 1.703), (0.678, 0.0125, 1.703), (0.678, 0.0095, 1.84), (0.678, 0.0125, 1.837), (0.675, 0.0095, 1.837), (0.702, -0.0095, 1.7), (0.705, -0.0095, 1.703), (0.702, -0.0125, 1.703), (0.702, -0.0095, 1.84), (0.702, -0.0125, 1.837), (0.705, -0.0095, 1.837), (0.702, 0.0095, 1.7), (0.702, 0.0125, 1.703), (0.705, 0.0095, 1.703), (0.702, 0.0095, 1.84), (0.705, 0.0095, 1.837), (0.702, 0.0125, 1.837)], [], [(14, 16, 3, 1), (20, 22, 17, 13), (21, 9, 4, 15), (2, 5, 11, 7), (8, 10, 23, 19), (0, 1, 2), (3, 4, 5), (6, 7, 8), (9, 10, 11), (12, 13, 14), (15, 16, 17), (18, 19, 20), (21, 22, 23), (6, 0, 2, 7), (1, 3, 5, 2), (4, 9, 11, 5), (10, 8, 7, 11), (18, 6, 8, 19), (9, 21, 23, 10), (22, 20, 19, 23), (12, 18, 20, 13), (21, 15, 17, 22), (16, 14, 13, 17), (0, 12, 14, 1), (15, 4, 3, 16), (6, 18, 12, 0)])
_uv = me_cube_008.uv_layers.new(name='UVMap')
_uv.uv.foreach_set('vector', [0.3804, 0.775, 0.6196, 0.775, 0.6196, 0.975, 0.3804, 0.975, 0.3804, 0.53, 0.6196, 0.53, 0.6196, 0.72, 0.3804, 0.72, 0.65, 0.53, 0.85, 0.53, 0.85, 0.72, 0.65, 0.72, 0.3804, 0.03, 0.6196, 0.03, 0.6196, 0.22, 0.3804, 0.22, 0.3804, 0.275, 0.6196, 0.275, 0.6196, 0.475, 0.3804, 0.475, 0.15, 0.72, 0.15, 0.75, 0.125, 0.72, 0.6196, 0.975, 0.625, 0.975, 0.6196, 1.0, 0.15, 0.53, 0.125, 0.53, 0.15, 0.5, 0.625, 0.275, 0.6196, 0.275, 0.6196, 0.25, 0.35, 0.72, 0.375, 0.72, 0.35, 0.75, 0.625, 0.775, 0.6196, 0.775, 0.6196, 0.75, 0.35, 0.53, 0.35, 0.5, 0.375, 0.53, 0.625, 0.53, 0.6196, 0.53, 0.6196, 0.5, 0.15, 0.53, 0.15, 0.72, 0.125, 0.72, 0.125, 0.53, 0.3804, 0.0, 0.6196, 0.0, 0.6196, 0.03, 0.3804, 0.03, 0.625, 0.03, 0.625, 0.22, 0.6196, 0.22, 0.6196, 0.03, 0.6196, 0.275, 0.3804, 0.275, 0.3804, 0.22, 0.6196, 0.22, 0.35, 0.53, 0.15, 0.53, 0.15, 0.5, 0.35, 0.5, 0.625, 0.275, 0.625, 0.475, 0.6196, 0.475, 0.6196, 0.275, 0.6196, 0.53, 0.3804, 0.53, 0.3804, 0.475, 0.6196, 0.475, 0.35, 0.72, 0.35, 0.53, 0.3804, 0.53, 0.3804, 0.72, 0.65, 0.53, 0.65, 0.72, 0.6196, 0.72, 0.6196, 0.53, 0.6196, 0.775, 0.3804, 0.775, 0.3804, 0.72, 0.6196, 0.72, 0.15, 0.72, 0.35, 0.72, 0.35, 0.75, 0.15, 0.75, 0.625, 0.775, 0.625, 0.975, 0.6196, 0.975, 0.6196, 0.775, 0.15, 0.53, 0.35, 0.53, 0.35, 0.72, 0.15, 0.72])
me_cube_008.materials.append(mat_sand)
me_cube_008.update()
me_cube_009 = bpy.data.meshes.new('Cube.009')
me_cube_009.from_pydata([(0.277, -0.004, 1.13), (0.277, -0.006, 1.132), (0.275, -0.004, 1.132), (0.277, -0.006, 1.728), (0.277, -0.004, 1.73), (0.275, -0.004, 1.728), (0.277, 0.004, 1.13), (0.275, 0.004, 1.132), (0.277, 0.006, 1.132), (0.277, 0.004, 1.73), (0.277, 0.006, 1.728), (0.275, 0.004, 1.728), (0.723, -0.004, 1.13), (0.725, -0.004, 1.132), (0.723, -0.006, 1.132), (0.723, -0.004, 1.73), (0.723, -0.006, 1.728), (0.725, -0.004, 1.728), (0.723, 0.004, 1.13), (0.723, 0.006, 1.132), (0.725, 0.004, 1.132), (0.723, 0.004, 1.73), (0.725, 0.004, 1.728), (0.723, 0.006, 1.728)], [], [(14, 16, 3, 1), (20, 22, 17, 13), (21, 9, 4, 15), (2, 5, 11, 7), (8, 10, 23, 19), (0, 1, 2), (3, 4, 5), (6, 7, 8), (9, 10, 11), (12, 13, 14), (15, 16, 17), (18, 19, 20), (21, 22, 23), (6, 0, 2, 7), (1, 3, 5, 2), (4, 9, 11, 5), (10, 8, 7, 11), (18, 6, 8, 19), (9, 21, 23, 10), (22, 20, 19, 23), (12, 18, 20, 13), (21, 15, 17, 22), (16, 14, 13, 17), (0, 12, 14, 1), (15, 4, 3, 16), (6, 18, 12, 0)])
_uv = me_cube_009.uv_layers.new(name='UVMap')
_uv.uv.foreach_set('vector', [0.3758, 0.7511, 0.6242, 0.7511, 0.6242, 0.9989, 0.3758, 0.9989, 0.3758, 0.5417, 0.6242, 0.5417, 0.6242, 0.7083, 0.3758, 0.7083, 0.6261, 0.5417, 0.8739, 0.5417, 0.8739, 0.7083, 0.6261, 0.7083, 0.3758, 0.04167, 0.6242, 0.04167, 0.6242, 0.2083, 0.3758, 0.2083, 0.3758, 0.2511, 0.6242, 0.2511, 0.6242, 0.4989, 0.3758, 0.4989, 0.1261, 0.7083, 0.1261, 0.75, 0.125, 0.7083, 0.6242, 0.9989, 0.625, 0.9989, 0.6242, 1.0, 0.1261, 0.5417, 0.125, 0.5417, 0.1261, 0.5, 0.625, 0.2511, 0.6242, 0.2511, 0.6242, 0.25, 0.3739, 0.7083, 0.375, 0.7083, 0.3739, 0.75, 0.625, 0.7511, 0.6242, 0.7511, 0.6242, 0.75, 0.3739, 0.5417, 0.3739, 0.5, 0.375, 0.5417, 0.625, 0.5417, 0.6242, 0.5417, 0.6242, 0.5, 0.1261, 0.5417, 0.1261, 0.7083, 0.125, 0.7083, 0.125, 0.5417, 0.3758, 0.0, 0.6242, 0.0, 0.6242, 0.04167, 0.3758, 0.04167, 0.625, 0.04167, 0.625, 0.2083, 0.6242, 0.2083, 0.6242, 0.04167, 0.6242, 0.2511, 0.3758, 0.2511, 0.3758, 0.2083, 0.6242, 0.2083, 0.3739, 0.5417, 0.1261, 0.5417, 0.1261, 0.5, 0.3739, 0.5, 0.625, 0.2511, 0.625, 0.4989, 0.6242, 0.4989, 0.6242, 0.2511, 0.6242, 0.5417, 0.3758, 0.5417, 0.3758, 0.4989, 0.6242, 0.4989, 0.3739, 0.7083, 0.3739, 0.5417, 0.3758, 0.5417, 0.3758, 0.7083, 0.6261, 0.5417, 0.6261, 0.7083, 0.6242, 0.7083, 0.6242, 0.5417, 0.6242, 0.7511, 0.3758, 0.7511, 0.3758, 0.7083, 0.6242, 0.7083, 0.1261, 0.7083, 0.3739, 0.7083, 0.3739, 0.75, 0.1261, 0.75, 0.625, 0.7511, 0.625, 0.9989, 0.6242, 0.9989, 0.6242, 0.7511, 0.1261, 0.5417, 0.3739, 0.5417, 0.3739, 0.7083, 0.1261, 0.7083])
me_cube_009.materials.append(mat_fungus_coral)
me_cube_009.update()

# ---- objects
ob_sagged_rope = bpy.data.objects.new('Sagged rope', me_sagged_rope)
ob_cloth_shirt = bpy.data.objects.new('Cloth shirt', me_cloth_shirt)
ob_line_foot = bpy.data.objects.new('Line foot', me_cube_001)
ob_line_post = bpy.data.objects.new('Line post', me_cube_002)
ob_line_foot_001 = bpy.data.objects.new('Line foot.001', me_cube_003)
ob_line_post_001 = bpy.data.objects.new('Line post.001', me_cube_004)
ob_shirt_clip = bpy.data.objects.new('Shirt clip', me_cube_005)
ob_shirt_clip_001 = bpy.data.objects.new('Shirt clip.001', me_cube_006)
ob_towel_clip = bpy.data.objects.new('Towel clip', me_cube_007)
ob_towel_clip_001 = bpy.data.objects.new('Towel clip.001', me_cube_008)
ob_cloth_towel = bpy.data.objects.new('Cloth towel', me_cube_009)

# ---- transforms, parenting, visibility, modifiers, constraints
ob_sagged_rope.location = (0.0, 0.0, 0.0)
ob_cloth_shirt.location = (0.0, 0.0, 0.0)
ob_line_foot.location = (0.0, 0.0, 0.0)
ob_line_post.location = (0.0, 0.0, 0.0)
ob_line_foot_001.location = (0.0, 0.0, 0.0)
ob_line_post_001.location = (0.0, 0.0, 0.0)
ob_shirt_clip.location = (0.0, 0.0, 0.0)
ob_shirt_clip_001.location = (0.0, 0.0, 0.0)
ob_towel_clip.location = (0.0, 0.0, 0.0)
ob_towel_clip_001.location = (0.0, 0.0, 0.0)
ob_cloth_towel.location = (0.0, 0.0, 0.0)

# ---- collection membership
scene.collection.objects.link(ob_sagged_rope)
scene.collection.objects.link(ob_cloth_shirt)
col_collection.objects.link(ob_line_foot)
col_collection.objects.link(ob_line_post)
col_collection.objects.link(ob_line_foot_001)
col_collection.objects.link(ob_line_post_001)
col_collection.objects.link(ob_shirt_clip)
col_collection.objects.link(ob_shirt_clip_001)
col_collection.objects.link(ob_towel_clip)
col_collection.objects.link(ob_towel_clip_001)
col_collection.objects.link(ob_cloth_towel)

# ---- scene / render settings (as saved in the file)
scene.frame_start = 1; scene.frame_end = 250; scene.frame_set(1)
scene.render.engine = 'BLENDER_EEVEE_NEXT'
bpy.context.view_layer.update()

# ---- added for rendering (the .blend has no active camera and no usable light): camera, sun
cam_auto = bpy.data.cameras.new('AutoCamera')
cam_auto.lens = 50.0
cam_auto.sensor_width = 36.0
cam_auto.clip_end = 1000.0
ob_auto_camera = bpy.data.objects.new('AutoCamera', cam_auto)
scene.collection.objects.link(ob_auto_camera)
ob_auto_camera.location = (2.92671, -3.51205, 3.31637)
ob_auto_camera.rotation_euler = (1.09748, -7.21219e-08, 0.694738)
scene.camera = ob_auto_camera
light_auto_sun = bpy.data.lights.new('AutoSun', 'SUN')
light_auto_sun.energy = 3.0
light_auto_sun.angle = 0.0523599
ob_auto_sun = bpy.data.objects.new('AutoSun', light_auto_sun)
scene.collection.objects.link(ob_auto_sun)
ob_auto_sun.rotation_euler = (0.872665, 0.174533, 0.523599)
bpy.context.view_layer.update()
